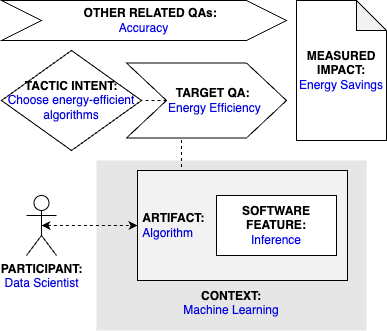

The diagram above was exported from draw.io. Its source (the exported page's mxGraphModel, read from the mxfile embedded in the PNG):
<mxGraphModel dx="1541" dy="897" grid="1" gridSize="10" guides="1" tooltips="1" connect="1" arrows="1" fold="1" page="1" pageScale="1" pageWidth="827" pageHeight="1169" math="0" shadow="0">
  <root>
    <mxCell id="0" />
    <mxCell id="1" parent="0" />
    <mxCell id="qT-0_r0VVRt_dCbUm55m-2" value="&lt;b&gt;PARTICIPANT:&lt;/b&gt;&lt;br&gt;&lt;font color=&quot;#0000de&quot;&gt;Data Scientist&lt;/font&gt;" style="shape=umlActor;verticalLabelPosition=bottom;verticalAlign=top;html=1;outlineConnect=0;" parent="1" vertex="1">
      <mxGeometry x="185" y="225" width="30" height="60" as="geometry" />
    </mxCell>
    <mxCell id="qT-0_r0VVRt_dCbUm55m-3" value="&lt;br&gt;&lt;br&gt;&lt;br&gt;&lt;br&gt;&lt;br&gt;&lt;br&gt;&lt;br&gt;&lt;br&gt;&lt;b&gt;&lt;font color=&quot;#000000&quot;&gt;CONTEXT:&lt;/font&gt;&lt;/b&gt;&lt;br&gt;Machine Learning" style="rounded=0;whiteSpace=wrap;html=1;fontColor=#0000DE;fillColor=#E6E6E6;strokeColor=none;" parent="1" vertex="1">
      <mxGeometry x="255" y="190" width="270" height="170" as="geometry" />
    </mxCell>
    <mxCell id="0PLh7_-vrQbvHsDU2Hkp-3" style="edgeStyle=orthogonalEdgeStyle;rounded=0;orthogonalLoop=1;jettySize=auto;html=1;exitX=0.25;exitY=0;exitDx=0;exitDy=0;entryX=0.344;entryY=0.988;entryDx=0;entryDy=0;entryPerimeter=0;endArrow=none;endFill=0;dashed=1;" parent="1" source="qT-0_r0VVRt_dCbUm55m-4" target="qT-0_r0VVRt_dCbUm55m-9" edge="1">
      <mxGeometry relative="1" as="geometry" />
    </mxCell>
    <mxCell id="qT-0_r0VVRt_dCbUm55m-4" value="&lt;b&gt;&lt;font color=&quot;#000000&quot;&gt;&amp;nbsp;ARTIFACT:&lt;br&gt;&lt;/font&gt;&lt;/b&gt;&amp;nbsp;Algorithm" style="rounded=0;whiteSpace=wrap;html=1;fontColor=#0000DE;fillColor=#F2F2F2;align=left;" parent="1" vertex="1">
      <mxGeometry x="296" y="200" width="210" height="110" as="geometry" />
    </mxCell>
    <mxCell id="qT-0_r0VVRt_dCbUm55m-5" style="edgeStyle=orthogonalEdgeStyle;rounded=0;orthogonalLoop=1;jettySize=auto;html=1;exitX=0.5;exitY=0.5;exitDx=0;exitDy=0;exitPerimeter=0;entryX=0;entryY=0.5;entryDx=0;entryDy=0;fontColor=#0000DE;startArrow=classic;startFill=1;dashed=1;" parent="1" source="qT-0_r0VVRt_dCbUm55m-2" target="qT-0_r0VVRt_dCbUm55m-4" edge="1">
      <mxGeometry relative="1" as="geometry" />
    </mxCell>
    <mxCell id="qT-0_r0VVRt_dCbUm55m-7" value="&lt;b&gt;SOFTWARE&lt;br&gt;FEATURE:&lt;br&gt;&lt;/b&gt;&lt;font color=&quot;#0000ed&quot;&gt;Inference&lt;/font&gt;" style="rounded=0;whiteSpace=wrap;html=1;fontColor=#000000;fillColor=#FFFFFF;" parent="1" vertex="1">
      <mxGeometry x="375" y="225" width="120" height="60" as="geometry" />
    </mxCell>
    <mxCell id="qT-0_r0VVRt_dCbUm55m-8" value="&lt;b&gt;&lt;font color=&quot;#000000&quot;&gt;TACTIC INTENT:&lt;/font&gt;&lt;/b&gt;&lt;br&gt;&lt;div&gt;Choose energy-efficient algorithms&lt;/div&gt;" style="rhombus;whiteSpace=wrap;html=1;fontColor=#0000DE;fillColor=#FFFFFF;" parent="1" vertex="1">
      <mxGeometry x="160" y="80" width="140" height="100" as="geometry" />
    </mxCell>
    <mxCell id="0PLh7_-vrQbvHsDU2Hkp-4" style="edgeStyle=orthogonalEdgeStyle;rounded=0;orthogonalLoop=1;jettySize=auto;html=1;exitX=0;exitY=0.5;exitDx=0;exitDy=0;entryX=1;entryY=0.5;entryDx=0;entryDy=0;dashed=1;endArrow=none;endFill=0;" parent="1" source="qT-0_r0VVRt_dCbUm55m-9" target="qT-0_r0VVRt_dCbUm55m-8" edge="1">
      <mxGeometry relative="1" as="geometry" />
    </mxCell>
    <mxCell id="qT-0_r0VVRt_dCbUm55m-9" value="&lt;b&gt;&amp;nbsp; &amp;nbsp; TARGET QA:&lt;/b&gt;&lt;br&gt;&lt;font color=&quot;#0000de&quot;&gt;&amp;nbsp; &amp;nbsp; &amp;nbsp;Energy Efficiency&lt;/font&gt;" style="shape=step;perimeter=stepPerimeter;whiteSpace=wrap;html=1;fixedSize=1;fontColor=#000000;fillColor=#FFFFFF;size=40;" parent="1" vertex="1">
      <mxGeometry x="285" y="92.5" width="160" height="75" as="geometry" />
    </mxCell>
    <mxCell id="0PLh7_-vrQbvHsDU2Hkp-1" value="&lt;b&gt;&amp;nbsp; &amp;nbsp; OTHER RELATED QAs:&lt;br&gt;&lt;/b&gt;&lt;font color=&quot;#0000ed&quot;&gt;Accuracy&lt;/font&gt;" style="shape=step;perimeter=stepPerimeter;whiteSpace=wrap;html=1;fixedSize=1;fontColor=#000000;fillColor=#FFFFFF;size=40;" parent="1" vertex="1">
      <mxGeometry x="160" y="30" width="285" height="40" as="geometry" />
    </mxCell>
    <mxCell id="0PLh7_-vrQbvHsDU2Hkp-2" value="&lt;b&gt;MEASURED&lt;/b&gt;&lt;br&gt;&lt;b&gt;IMPACT:&lt;/b&gt;&lt;br&gt;&lt;font color=&quot;#0000ed&quot;&gt;Energy Savings&lt;/font&gt;" style="shape=note;whiteSpace=wrap;html=1;backgroundOutline=1;darkOpacity=0.05;" parent="1" vertex="1">
      <mxGeometry x="455" y="30" width="90" height="140" as="geometry" />
    </mxCell>
  </root>
</mxGraphModel>